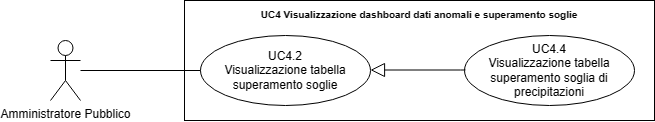

The diagram above was exported from draw.io. Its source (the exported page's mxGraphModel, read from the mxfile embedded in the PNG):
<mxGraphModel dx="21114" dy="543" grid="1" gridSize="10" guides="1" tooltips="1" connect="1" arrows="1" fold="1" page="1" pageScale="1" pageWidth="20000" pageHeight="20000" math="0" shadow="0">
  <root>
    <mxCell id="0" />
    <mxCell id="1" parent="0" />
    <mxCell id="2" value="Amministratore Pubblico" style="shape=umlActor;verticalLabelPosition=bottom;verticalAlign=top;html=1;outlineConnect=0;" vertex="1" parent="1">
      <mxGeometry x="-14444" y="565" width="30" height="60" as="geometry" />
    </mxCell>
    <mxCell id="3" value="&lt;b style=&quot;border-color: var(--border-color);&quot;&gt;&lt;font style=&quot;font-size: 10px;&quot;&gt;UC4 Visualizzazione dashboard dati anomali e superamento soglie&lt;/font&gt;&lt;/b&gt;" style="shape=rect;html=1;verticalAlign=top;fontStyle=1;whiteSpace=wrap;align=center;" vertex="1" parent="1">
      <mxGeometry x="-14310" y="525" width="470" height="120" as="geometry" />
    </mxCell>
    <mxCell id="4" value="UC4.2&lt;br&gt;Visualizzazione tabella superamento soglie" style="ellipse;whiteSpace=wrap;html=1;" vertex="1" parent="1">
      <mxGeometry x="-14294" y="560" width="170" height="70" as="geometry" />
    </mxCell>
    <mxCell id="5" value="" style="edgeStyle=none;html=1;endArrow=none;verticalAlign=bottom;rounded=0;" edge="1" source="2" target="4" parent="1">
      <mxGeometry width="160" relative="1" as="geometry">
        <mxPoint x="-14364" y="640" as="sourcePoint" />
        <mxPoint x="-14204" y="640" as="targetPoint" />
      </mxGeometry>
    </mxCell>
    <mxCell id="6" value="UC4.4&lt;br&gt;Visualizzazione tabella superamento soglia di precipitazioni" style="ellipse;whiteSpace=wrap;html=1;" vertex="1" parent="1">
      <mxGeometry x="-14030" y="560" width="170" height="70" as="geometry" />
    </mxCell>
    <mxCell id="7" value="" style="edgeStyle=none;html=1;endArrow=block;endFill=0;endSize=12;verticalAlign=bottom;rounded=0;" edge="1" parent="1">
      <mxGeometry width="160" relative="1" as="geometry">
        <mxPoint x="-14029" y="594.5" as="sourcePoint" />
        <mxPoint x="-14124" y="594.5" as="targetPoint" />
        <Array as="points">
          <mxPoint x="-14034" y="594.5" />
        </Array>
      </mxGeometry>
    </mxCell>
  </root>
</mxGraphModel>